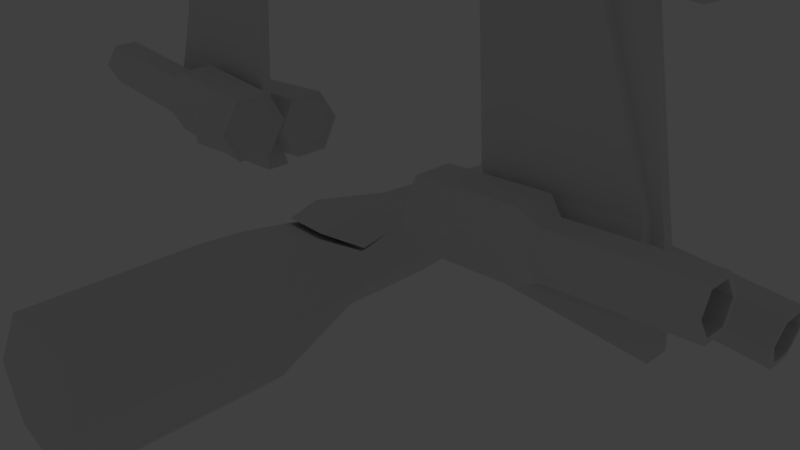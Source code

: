 # Source: xwing1.blend  (saved by Blender 2.78.0; exported with 4.5.12 LTS)
import bpy
from mathutils import Matrix  # noqa: F401  (used for matrix-valued properties, if any)

bpy.ops.wm.read_factory_settings(use_empty=True)
scene = bpy.context.scene
scene.name = 'Scene'

# ---- collections
col_collection_1 = bpy.data.collections.new('Collection 1'); scene.collection.children.link(col_collection_1)
col_collection_2 = bpy.data.collections.new('Collection 2'); scene.collection.children.link(col_collection_2)
col_collection_2.hide_render = True
col_collection_2.hide_viewport = True
col_collection_11 = bpy.data.collections.new('Collection 11'); scene.collection.children.link(col_collection_11)
col_collection_11.hide_render = True
col_collection_11.hide_viewport = True

# ---- world
world_world = bpy.data.worlds.new('World'); scene.world = world_world
world_world.color = (0.05088, 0.05088, 0.05088)
world_world.use_sun_shadow = False
world_world.sun_shadow_jitter_overblur = 0.0
world_world.cycles.sampling_method = 'MANUAL'

# ---- cameras
cam_camera = bpy.data.cameras.new('Camera')
cam_camera.clip_end = 100.0
cam_camera.lens = 35.0
cam_camera.sensor_width = 32.0
cam_camera.sensor_height = 18.0
cam_camera.ortho_scale = 7.314
cam_camera.dof.focus_distance = 0.0
cam_camera.dof.aperture_fstop = 128.0

# ---- lights
light_lamp = bpy.data.lights.new('Lamp', 'POINT')
light_lamp.transmission_factor = 0.0
light_lamp.cutoff_distance = 30.0
light_lamp.energy = 100.0
light_lamp.shadow_buffer_clip_start = 1.001
light_lamp.shadow_soft_size = 0.1
light_lamp.shadow_maximum_resolution = 0.006
light_lamp.use_absolute_resolution = True

# ---- meshes
me_canopy = bpy.data.meshes.new('Canopy')
me_canopy.from_pydata([(0.2993, 0.7681, 0.5871), (0.336, -0.5954, 0.7931), (0.5613, -0.5937, 0.4725), (0.2814, -1.03, 0.6878), (-0.2993, 0.7681, 0.5871), (0.0, 0.7681, 0.5871), (-0.336, -0.5954, 0.7931), (-0.5613, -0.5937, 0.4725), (-0.2814, -1.03, 0.6878), (0.0, -1.03, 0.6878), (0.0, -0.5954, 0.7931)], [], [(2, 0, 1), (5, 10, 1, 0), (9, 3, 1, 10), (3, 2, 1), (7, 6, 4), (5, 4, 6, 10), (9, 10, 6, 8), (8, 6, 7)])
me_canopy.use_remesh_preserve_volume = False
me_canopy.use_remesh_preserve_attributes = False
me_canopy.use_mirror_vertex_groups = False
me_canopy.update()
me_wingtopleft = bpy.data.meshes.new('WingTopLeft')
me_wingtopleft.from_pydata([(-4.136, -1.814, 0.1715), (-4.136, -1.814, 0.339), (-4.078, -3.736, 0.1135), (-4.078, -3.736, 0.3969), (-4.304, -1.814, 0.1715), (-4.304, -1.814, 0.339), (-4.362, -3.736, 0.1135), (-4.362, -3.736, 0.3969), (-4.078, -3.592, 0.1135), (-4.078, -3.592, 0.3969), (-4.362, -3.592, 0.1135), (-4.362, -3.592, 0.3969), (-4.14, -3.4, 0.1756), (-4.3, -3.4, 0.3349), (-4.14, -3.4, 0.3349), (-4.3, -3.4, 0.1756), (-4.078, -3.299, 0.1135), (-4.362, -3.299, 0.3969), (-4.078, -3.299, 0.3969), (-4.362, -3.299, 0.1135), (-4.002, -1.937, 0.03731), (-4.438, -1.937, 0.4731), (-4.002, -1.937, 0.4731), (-4.438, -1.937, 0.03731), (-4.078, -2.049, 0.3969), (-4.362, -2.049, 0.1135), (-4.078, -2.049, 0.1135), (-4.362, -2.049, 0.3969), (-4.14, -3.55, 0.3349), (-4.3, -3.55, 0.1756), (-4.14, -3.55, 0.1756), (-4.3, -3.55, 0.3349), (-4.002, -1.814, 0.03731), (-4.002, -1.814, 0.4731), (-4.438, -1.814, 0.4731), (-4.438, -1.814, 0.03731), (-4.166, 0.85, 0.2014), (-4.166, 0.85, 0.309), (-4.274, 0.85, 0.309), (-4.274, 0.85, 0.2014), (-4.136, -0.4323, 0.339), (-4.304, -0.4323, 0.339), (-4.304, -0.4323, 0.1715), (-4.136, -0.4323, 0.1715), (-4.166, -0.3578, 0.309), (-4.274, -0.3578, 0.309), (-4.274, -0.3578, 0.2014), (-4.166, -0.3578, 0.2014), (-4.138, 0.9049, 0.1735), (-4.138, 0.9049, 0.3369), (-4.302, 0.9049, 0.3369), (-4.302, 0.9049, 0.1735), (-4.205, 0.9772, 0.2407), (-4.205, 0.9772, 0.2697), (-4.234, 0.9772, 0.2697), (-4.234, 0.9772, 0.2407), (-4.116, 0.9354, 0.1515), (-4.116, 0.9354, 0.3589), (-4.324, 0.9354, 0.3589), (-4.324, 0.9354, 0.1515), (-4.166, 1.009, 0.2014), (-4.166, 1.009, 0.309), (-4.274, 1.009, 0.309), (-4.274, 1.009, 0.2014), (-4.166, 1.197, 0.0528), (-4.166, 1.197, 0.4576), (-4.274, 1.197, 0.4576), (-4.274, 1.197, 0.0528), (-4.166, 1.066, 0.08352), (-4.274, 1.066, 0.08352), (-4.166, 1.066, 0.4269), (-4.274, 1.066, 0.4269), (-4.166, 1.048, 0.2105), (-4.166, 1.048, 0.2999), (-4.274, 1.048, 0.2999), (-4.274, 1.048, 0.2105), (-4.166, 1.204, 0.08717), (-4.274, 1.204, 0.08717), (-4.274, 1.204, 0.4232), (-4.166, 1.204, 0.4232), (-4.166, 1.095, 0.1127), (-4.274, 1.095, 0.1127), (-4.166, 1.095, 0.3977), (-4.274, 1.095, 0.3977), (-4.116, 0.9772, 0.1515), (-4.116, 0.9772, 0.3589), (-4.324, 0.9772, 0.3589), (-4.324, 0.9772, 0.1515), (-4.205, 1.751, 0.2407), (-4.205, 1.751, 0.2697), (-4.234, 1.751, 0.2697), (-4.234, 1.751, 0.2407), (-1.277, -4.986, 0.315), (-1.277, -3.309, 0.244), (-1.496, -4.986, 0.4414), (-1.557, -3.309, 0.406), (-1.496, -4.986, 0.6944), (-1.557, -3.309, 0.7299), (-1.277, -4.986, 0.8209), (-1.277, -3.309, 0.8918), (-1.057, -4.986, 0.6944), (-0.996, -3.309, 0.7299), (-1.057, -4.986, 0.4414), (-0.996, -3.309, 0.406), (-1.631, -1.798, 0.3095), (-1.282, -1.798, 0.108), (-1.631, -1.798, 0.7126), (-1.282, -1.798, 0.9141), (-0.9326, -1.798, 0.7126), (-0.9326, -1.798, 0.3095), (-1.282, -3.084, 0.9933), (-0.8641, -3.084, 0.7522), (-1.699, -3.084, 0.2699), (-1.699, -3.084, 0.7522), (-0.8641, -3.084, 0.2699), (-1.282, -3.084, 0.02875), (-1.699, -1.733, 0.2699), (-1.282, -1.733, 0.02875), (-1.699, -1.733, 0.7522), (-1.282, -1.733, 0.9933), (-0.8641, -1.733, 0.7522), (-0.8641, -1.733, 0.2699), (-1.277, -4.986, 0.244), (-1.557, -4.986, 0.406), (-1.557, -4.986, 0.7299), (-1.277, -4.986, 0.8918), (-0.996, -4.986, 0.7299), (-0.996, -4.986, 0.406), (-1.277, -4.375, 0.315), (-1.496, -4.375, 0.4414), (-1.496, -4.375, 0.6944), (-1.277, -4.375, 0.8209), (-1.057, -4.375, 0.6944), (-1.057, -4.375, 0.4414), (-0.6706, -4.012, -9.313e-10), (-0.6706, -4.012, 0.3306), (-0.6706, -2.077, -9.313e-10), (-0.6706, -2.077, 0.3306), (-4.372, -3.244, -9.313e-10), (-4.372, -3.244, 0.129), (-4.372, -2.077, -9.313e-10), (-4.372, -2.077, 0.129), (-1.6, -2.077, -9.313e-10), (-1.6, -2.077, 0.129), (-1.6, -4.012, -9.313e-10), (-1.6, -4.012, 0.129)], [], [(8, 9, 3, 2), (2, 3, 7, 6), (23, 21, 34, 35), (45, 44, 37, 38), (20, 23, 35, 32), (21, 22, 33, 34), (7, 3, 9, 11), (2, 6, 10, 8), (6, 7, 11, 10), (30, 28, 9, 8), (16, 18, 14, 12), (31, 28, 14, 13), (30, 29, 15, 12), (29, 31, 13, 15), (26, 24, 18, 16), (13, 14, 18, 17), (12, 15, 19, 16), (15, 13, 17, 19), (32, 33, 22, 20), (27, 24, 22, 21), (26, 25, 23, 20), (25, 27, 21, 23), (19, 17, 27, 25), (16, 19, 25, 26), (17, 18, 24, 27), (20, 22, 24, 26), (10, 11, 31, 29), (8, 10, 29, 30), (11, 9, 28, 31), (12, 14, 28, 30), (0, 1, 33, 32), (5, 4, 35, 34), (4, 0, 32, 35), (1, 5, 34, 33), (36, 39, 51, 48), (46, 45, 38, 39), (47, 46, 39, 36), (44, 47, 36, 37), (1, 0, 43, 40), (0, 4, 42, 43), (4, 5, 41, 42), (5, 1, 40, 41), (40, 43, 47, 44), (43, 42, 46, 47), (42, 41, 45, 46), (41, 40, 44, 45), (48, 51, 59, 56), (37, 36, 48, 49), (38, 37, 49, 50), (39, 38, 50, 51), (49, 48, 56, 57), (50, 49, 57, 58), (51, 50, 58, 59), (59, 58, 86, 87), (56, 59, 87, 84), (57, 56, 84, 85), (58, 57, 85, 86), (54, 90, 91, 55), (39, 63, 60, 36), (37, 36, 60, 61), (38, 37, 61, 62), (39, 38, 62, 63), (71, 83, 74, 62), (70, 82, 79, 65), (65, 79, 78, 66), (60, 72, 73, 61), (61, 73, 82, 70), (81, 80, 76, 77), (83, 78, 79, 82), (74, 83, 82, 73), (72, 75, 74, 73), (75, 72, 80, 81), (62, 74, 75, 63), (68, 64, 76, 80), (66, 78, 83, 71), (60, 68, 80, 72), (69, 63, 75, 81), (64, 67, 77, 76), (67, 69, 81, 77), (53, 85, 84, 52), (55, 87, 86, 54), (52, 84, 87, 55), (54, 86, 85, 53), (88, 91, 90, 89), (55, 91, 88, 52), (52, 88, 89, 53), (53, 89, 90, 54), (62, 61, 70, 71), (66, 71, 70, 65), (60, 63, 69, 68), (64, 68, 69, 67), (122, 123, 95, 93), (123, 124, 97, 95), (124, 125, 99, 97), (125, 126, 101, 99), (111, 120, 119, 110), (126, 127, 103, 101), (127, 122, 93, 103), (94, 129, 130, 96), (104, 106, 107, 108, 109, 105), (113, 118, 116, 112), (114, 121, 120, 111), (112, 116, 117, 115), (110, 119, 118, 113), (115, 117, 121, 114), (93, 115, 114, 103), (99, 110, 113, 97), (95, 112, 115, 93), (103, 114, 111, 101), (97, 113, 112, 95), (101, 111, 110, 99), (105, 117, 116, 104), (104, 116, 118, 106), (106, 118, 119, 107), (107, 119, 120, 108), (108, 120, 121, 109), (109, 121, 117, 105), (94, 123, 122, 92), (96, 124, 123, 94), (98, 125, 124, 96), (100, 126, 125, 98), (102, 127, 126, 100), (92, 122, 127, 102), (128, 133, 132, 131, 130, 129), (100, 132, 133, 102), (96, 130, 131, 98), (92, 128, 129, 94), (102, 133, 128, 92), (98, 131, 132, 100), (134, 136, 137, 135), (142, 140, 141, 143), (140, 138, 139, 141), (144, 134, 135, 145), (142, 144, 138, 140), (143, 145, 135, 137), (141, 139, 145, 143), (136, 134, 144, 142), (138, 144, 145, 139), (136, 142, 143, 137)])
me_wingtopleft.use_remesh_preserve_volume = False
me_wingtopleft.use_remesh_preserve_attributes = False
me_wingtopleft.use_mirror_vertex_groups = False
me_wingtopleft.update()
me_wingbottomleft = bpy.data.meshes.new('WingBottomLeft')
me_wingbottomleft.from_pydata([(-1.277, -4.986, -0.315), (-1.277, -3.309, -0.244), (-1.496, -4.986, -0.4414), (-1.557, -3.309, -0.406), (-1.496, -4.986, -0.6944), (-1.557, -3.309, -0.7299), (-1.277, -4.986, -0.8209), (-1.277, -3.309, -0.8918), (-1.057, -4.986, -0.6944), (-0.996, -3.309, -0.7299), (-1.057, -4.986, -0.4414), (-0.996, -3.309, -0.406), (-1.631, -1.798, -0.3095), (-1.282, -1.798, -0.108), (-1.631, -1.798, -0.7126), (-1.282, -1.798, -0.9141), (-0.9326, -1.798, -0.7126), (-0.9326, -1.798, -0.3095), (-1.282, -3.084, -0.9933), (-0.8641, -3.084, -0.7522), (-1.699, -3.084, -0.2699), (-1.699, -3.084, -0.7522), (-0.8641, -3.084, -0.2699), (-1.282, -3.084, -0.02875), (-1.699, -1.733, -0.2699), (-1.282, -1.733, -0.02875), (-1.699, -1.733, -0.7522), (-1.282, -1.733, -0.9933), (-0.8641, -1.733, -0.7522), (-0.8641, -1.733, -0.2699), (-1.277, -4.986, -0.244), (-1.557, -4.986, -0.406), (-1.557, -4.986, -0.7299), (-1.277, -4.986, -0.8918), (-0.996, -4.986, -0.7299), (-0.996, -4.986, -0.406), (-1.277, -4.375, -0.315), (-1.496, -4.375, -0.4414), (-1.496, -4.375, -0.6944), (-1.277, -4.375, -0.8209), (-1.057, -4.375, -0.6944), (-1.057, -4.375, -0.4414), (-0.6706, -4.012, 9.313e-10), (-0.6706, -4.012, -0.3306), (-0.6706, -2.077, 9.313e-10), (-0.6706, -2.077, -0.3306), (-4.372, -3.244, 9.313e-10), (-4.372, -3.244, -0.129), (-4.372, -2.077, 9.313e-10), (-4.372, -2.077, -0.129), (-1.6, -2.077, 9.313e-10), (-1.6, -2.077, -0.129), (-1.6, -4.012, 9.313e-10), (-1.6, -4.012, -0.129), (-4.136, -1.814, -0.1715), (-4.136, -1.814, -0.339), (-4.078, -3.736, -0.1135), (-4.078, -3.736, -0.3969), (-4.304, -1.814, -0.1715), (-4.304, -1.814, -0.339), (-4.362, -3.736, -0.1135), (-4.362, -3.736, -0.3969), (-4.078, -3.592, -0.1135), (-4.078, -3.592, -0.3969), (-4.362, -3.592, -0.1135), (-4.362, -3.592, -0.3969), (-4.14, -3.4, -0.1756), (-4.3, -3.4, -0.3349), (-4.14, -3.4, -0.3349), (-4.3, -3.4, -0.1756), (-4.078, -3.299, -0.1135), (-4.362, -3.299, -0.3969), (-4.078, -3.299, -0.3969), (-4.362, -3.299, -0.1135), (-4.002, -1.937, -0.03731), (-4.438, -1.937, -0.4731), (-4.002, -1.937, -0.4731), (-4.438, -1.937, -0.03731), (-4.078, -2.049, -0.3969), (-4.362, -2.049, -0.1135), (-4.078, -2.049, -0.1135), (-4.362, -2.049, -0.3969), (-4.14, -3.55, -0.3349), (-4.3, -3.55, -0.1756), (-4.14, -3.55, -0.1756), (-4.3, -3.55, -0.3349), (-4.002, -1.814, -0.03731), (-4.002, -1.814, -0.4731), (-4.438, -1.814, -0.4731), (-4.438, -1.814, -0.03731), (-4.166, 0.85, -0.2014), (-4.166, 0.85, -0.309), (-4.274, 0.85, -0.309), (-4.274, 0.85, -0.2014), (-4.136, -0.4323, -0.339), (-4.304, -0.4323, -0.339), (-4.304, -0.4323, -0.1715), (-4.136, -0.4323, -0.1715), (-4.166, -0.3578, -0.309), (-4.274, -0.3578, -0.309), (-4.274, -0.3578, -0.2014), (-4.166, -0.3578, -0.2014), (-4.138, 0.9049, -0.1735), (-4.138, 0.9049, -0.3369), (-4.302, 0.9049, -0.3369), (-4.302, 0.9049, -0.1735), (-4.205, 0.9772, -0.2407), (-4.205, 0.9772, -0.2697), (-4.234, 0.9772, -0.2697), (-4.234, 0.9772, -0.2407), (-4.116, 0.9354, -0.1515), (-4.116, 0.9354, -0.3589), (-4.324, 0.9354, -0.3589), (-4.324, 0.9354, -0.1515), (-4.166, 1.009, -0.2014), (-4.166, 1.009, -0.309), (-4.274, 1.009, -0.309), (-4.274, 1.009, -0.2014), (-4.166, 1.197, -0.0528), (-4.166, 1.197, -0.4576), (-4.274, 1.197, -0.4576), (-4.274, 1.197, -0.0528), (-4.166, 1.066, -0.08352), (-4.274, 1.066, -0.08352), (-4.166, 1.066, -0.4269), (-4.274, 1.066, -0.4269), (-4.166, 1.048, -0.2105), (-4.166, 1.048, -0.2999), (-4.274, 1.048, -0.2999), (-4.274, 1.048, -0.2105), (-4.166, 1.204, -0.08717), (-4.274, 1.204, -0.08717), (-4.274, 1.204, -0.4232), (-4.166, 1.204, -0.4232), (-4.166, 1.095, -0.1127), (-4.274, 1.095, -0.1127), (-4.166, 1.095, -0.3977), (-4.274, 1.095, -0.3977), (-4.116, 0.9772, -0.1515), (-4.116, 0.9772, -0.3589), (-4.324, 0.9772, -0.3589), (-4.324, 0.9772, -0.1515), (-4.205, 1.751, -0.2407), (-4.205, 1.751, -0.2697), (-4.234, 1.751, -0.2697), (-4.234, 1.751, -0.2407)], [], [(30, 1, 3, 31), (31, 3, 5, 32), (32, 5, 7, 33), (33, 7, 9, 34), (19, 18, 27, 28), (34, 9, 11, 35), (35, 11, 1, 30), (2, 4, 38, 37), (12, 13, 17, 16, 15, 14), (21, 20, 24, 26), (22, 19, 28, 29), (20, 23, 25, 24), (18, 21, 26, 27), (23, 22, 29, 25), (1, 11, 22, 23), (7, 5, 21, 18), (3, 1, 23, 20), (11, 9, 19, 22), (5, 3, 20, 21), (9, 7, 18, 19), (13, 12, 24, 25), (12, 14, 26, 24), (14, 15, 27, 26), (15, 16, 28, 27), (16, 17, 29, 28), (17, 13, 25, 29), (2, 0, 30, 31), (4, 2, 31, 32), (6, 4, 32, 33), (8, 6, 33, 34), (10, 8, 34, 35), (0, 10, 35, 30), (36, 37, 38, 39, 40, 41), (8, 10, 41, 40), (4, 6, 39, 38), (0, 2, 37, 36), (10, 0, 36, 41), (6, 8, 40, 39), (42, 43, 45, 44), (50, 51, 49, 48), (48, 49, 47, 46), (52, 53, 43, 42), (50, 48, 46, 52), (51, 45, 43, 53), (49, 51, 53, 47), (44, 50, 52, 42), (46, 47, 53, 52), (44, 45, 51, 50), (62, 56, 57, 63), (56, 60, 61, 57), (77, 89, 88, 75), (99, 92, 91, 98), (74, 86, 89, 77), (75, 88, 87, 76), (61, 65, 63, 57), (56, 62, 64, 60), (60, 64, 65, 61), (84, 62, 63, 82), (70, 66, 68, 72), (85, 67, 68, 82), (84, 66, 69, 83), (83, 69, 67, 85), (80, 70, 72, 78), (67, 71, 72, 68), (66, 70, 73, 69), (69, 73, 71, 67), (86, 74, 76, 87), (81, 75, 76, 78), (80, 74, 77, 79), (79, 77, 75, 81), (73, 79, 81, 71), (70, 80, 79, 73), (71, 81, 78, 72), (74, 80, 78, 76), (64, 83, 85, 65), (62, 84, 83, 64), (65, 85, 82, 63), (66, 84, 82, 68), (54, 86, 87, 55), (59, 88, 89, 58), (58, 89, 86, 54), (55, 87, 88, 59), (90, 102, 105, 93), (100, 93, 92, 99), (101, 90, 93, 100), (98, 91, 90, 101), (55, 94, 97, 54), (54, 97, 96, 58), (58, 96, 95, 59), (59, 95, 94, 55), (94, 98, 101, 97), (97, 101, 100, 96), (96, 100, 99, 95), (95, 99, 98, 94), (102, 110, 113, 105), (91, 103, 102, 90), (92, 104, 103, 91), (93, 105, 104, 92), (103, 111, 110, 102), (104, 112, 111, 103), (105, 113, 112, 104), (113, 141, 140, 112), (110, 138, 141, 113), (111, 139, 138, 110), (112, 140, 139, 111), (108, 109, 145, 144), (93, 90, 114, 117), (91, 115, 114, 90), (92, 116, 115, 91), (93, 117, 116, 92), (125, 116, 128, 137), (124, 119, 133, 136), (119, 120, 132, 133), (114, 115, 127, 126), (115, 124, 136, 127), (135, 131, 130, 134), (137, 136, 133, 132), (128, 127, 136, 137), (126, 127, 128, 129), (129, 135, 134, 126), (116, 117, 129, 128), (122, 134, 130, 118), (120, 125, 137, 132), (114, 126, 134, 122), (123, 135, 129, 117), (118, 130, 131, 121), (121, 131, 135, 123), (107, 106, 138, 139), (109, 108, 140, 141), (106, 109, 141, 138), (108, 107, 139, 140), (142, 143, 144, 145), (109, 106, 142, 145), (106, 107, 143, 142), (107, 108, 144, 143), (116, 125, 124, 115), (120, 119, 124, 125), (114, 122, 123, 117), (118, 121, 123, 122)])
me_wingbottomleft.use_remesh_preserve_volume = False
me_wingbottomleft.use_remesh_preserve_attributes = False
me_wingbottomleft.use_mirror_vertex_groups = False
me_wingbottomleft.update()
me_wingtopright = bpy.data.meshes.new('WingTopRight')
me_wingtopright.from_pydata([(4.136, -1.814, 0.1715), (4.136, -1.814, 0.339), (4.078, -3.736, 0.1135), (4.078, -3.736, 0.3969), (4.304, -1.814, 0.1715), (4.304, -1.814, 0.339), (4.362, -3.736, 0.1135), (4.362, -3.736, 0.3969), (4.078, -3.592, 0.1135), (4.078, -3.592, 0.3969), (4.362, -3.592, 0.1135), (4.362, -3.592, 0.3969), (4.14, -3.4, 0.1756), (4.3, -3.4, 0.3349), (4.14, -3.4, 0.3349), (4.3, -3.4, 0.1756), (4.078, -3.299, 0.1135), (4.362, -3.299, 0.3969), (4.078, -3.299, 0.3969), (4.362, -3.299, 0.1135), (4.002, -1.937, 0.03731), (4.438, -1.937, 0.4731), (4.002, -1.937, 0.4731), (4.438, -1.937, 0.03731), (4.078, -2.049, 0.3969), (4.362, -2.049, 0.1135), (4.078, -2.049, 0.1135), (4.362, -2.049, 0.3969), (4.14, -3.55, 0.3349), (4.3, -3.55, 0.1756), (4.14, -3.55, 0.1756), (4.3, -3.55, 0.3349), (4.002, -1.814, 0.03731), (4.002, -1.814, 0.4731), (4.438, -1.814, 0.4731), (4.438, -1.814, 0.03731), (4.166, 0.85, 0.2014), (4.166, 0.85, 0.309), (4.274, 0.85, 0.309), (4.274, 0.85, 0.2014), (4.136, -0.4323, 0.339), (4.304, -0.4323, 0.339), (4.304, -0.4323, 0.1715), (4.136, -0.4323, 0.1715), (4.166, -0.3578, 0.309), (4.274, -0.3578, 0.309), (4.274, -0.3578, 0.2014), (4.166, -0.3578, 0.2014), (4.138, 0.9049, 0.1735), (4.138, 0.9049, 0.3369), (4.302, 0.9049, 0.3369), (4.302, 0.9049, 0.1735), (4.205, 0.9772, 0.2407), (4.205, 0.9772, 0.2697), (4.234, 0.9772, 0.2697), (4.234, 0.9772, 0.2407), (4.116, 0.9354, 0.1515), (4.116, 0.9354, 0.3589), (4.324, 0.9354, 0.3589), (4.324, 0.9354, 0.1515), (4.166, 1.009, 0.2014), (4.166, 1.009, 0.309), (4.274, 1.009, 0.309), (4.274, 1.009, 0.2014), (4.166, 1.197, 0.0528), (4.166, 1.197, 0.4576), (4.274, 1.197, 0.4576), (4.274, 1.197, 0.0528), (4.166, 1.066, 0.08352), (4.274, 1.066, 0.08352), (4.166, 1.066, 0.4269), (4.274, 1.066, 0.4269), (4.166, 1.048, 0.2105), (4.166, 1.048, 0.2999), (4.274, 1.048, 0.2999), (4.274, 1.048, 0.2105), (4.166, 1.204, 0.08717), (4.274, 1.204, 0.08717), (4.274, 1.204, 0.4232), (4.166, 1.204, 0.4232), (4.166, 1.095, 0.1127), (4.274, 1.095, 0.1127), (4.166, 1.095, 0.3977), (4.274, 1.095, 0.3977), (4.116, 0.9772, 0.1515), (4.116, 0.9772, 0.3589), (4.324, 0.9772, 0.3589), (4.324, 0.9772, 0.1515), (4.205, 1.751, 0.2407), (4.205, 1.751, 0.2697), (4.234, 1.751, 0.2697), (4.234, 1.751, 0.2407), (1.277, -4.986, 0.315), (1.277, -3.309, 0.244), (1.496, -4.986, 0.4414), (1.557, -3.309, 0.406), (1.496, -4.986, 0.6944), (1.557, -3.309, 0.7299), (1.277, -4.986, 0.8209), (1.277, -3.309, 0.8918), (1.057, -4.986, 0.6944), (0.996, -3.309, 0.7299), (1.057, -4.986, 0.4414), (0.996, -3.309, 0.406), (1.631, -1.798, 0.3095), (1.282, -1.798, 0.108), (1.631, -1.798, 0.7126), (1.282, -1.798, 0.9141), (0.9326, -1.798, 0.7126), (0.9326, -1.798, 0.3095), (1.282, -3.084, 0.9933), (0.8641, -3.084, 0.7522), (1.699, -3.084, 0.2699), (1.699, -3.084, 0.7522), (0.8641, -3.084, 0.2699), (1.282, -3.084, 0.02875), (1.699, -1.733, 0.2699), (1.282, -1.733, 0.02875), (1.699, -1.733, 0.7522), (1.282, -1.733, 0.9933), (0.8641, -1.733, 0.7522), (0.8641, -1.733, 0.2699), (1.277, -4.986, 0.244), (1.557, -4.986, 0.406), (1.557, -4.986, 0.7299), (1.277, -4.986, 0.8918), (0.996, -4.986, 0.7299), (0.996, -4.986, 0.406), (1.277, -4.375, 0.315), (1.496, -4.375, 0.4414), (1.496, -4.375, 0.6944), (1.277, -4.375, 0.8209), (1.057, -4.375, 0.6944), (1.057, -4.375, 0.4414), (0.6706, -4.012, -9.313e-10), (0.6706, -4.012, 0.3306), (0.6706, -2.077, -9.313e-10), (0.6706, -2.077, 0.3306), (4.372, -3.244, -9.313e-10), (4.372, -3.244, 0.129), (4.372, -2.077, -9.313e-10), (4.372, -2.077, 0.129), (1.6, -2.077, -9.313e-10), (1.6, -2.077, 0.129), (1.6, -4.012, -9.313e-10), (1.6, -4.012, 0.129)], [], [(8, 2, 3, 9), (2, 6, 7, 3), (23, 35, 34, 21), (45, 38, 37, 44), (20, 32, 35, 23), (21, 34, 33, 22), (7, 11, 9, 3), (2, 8, 10, 6), (6, 10, 11, 7), (30, 8, 9, 28), (16, 12, 14, 18), (31, 13, 14, 28), (30, 12, 15, 29), (29, 15, 13, 31), (26, 16, 18, 24), (13, 17, 18, 14), (12, 16, 19, 15), (15, 19, 17, 13), (32, 20, 22, 33), (27, 21, 22, 24), (26, 20, 23, 25), (25, 23, 21, 27), (19, 25, 27, 17), (16, 26, 25, 19), (17, 27, 24, 18), (20, 26, 24, 22), (10, 29, 31, 11), (8, 30, 29, 10), (11, 31, 28, 9), (12, 30, 28, 14), (0, 32, 33, 1), (5, 34, 35, 4), (4, 35, 32, 0), (1, 33, 34, 5), (36, 48, 51, 39), (46, 39, 38, 45), (47, 36, 39, 46), (44, 37, 36, 47), (1, 40, 43, 0), (0, 43, 42, 4), (4, 42, 41, 5), (5, 41, 40, 1), (40, 44, 47, 43), (43, 47, 46, 42), (42, 46, 45, 41), (41, 45, 44, 40), (48, 56, 59, 51), (37, 49, 48, 36), (38, 50, 49, 37), (39, 51, 50, 38), (49, 57, 56, 48), (50, 58, 57, 49), (51, 59, 58, 50), (59, 87, 86, 58), (56, 84, 87, 59), (57, 85, 84, 56), (58, 86, 85, 57), (54, 55, 91, 90), (39, 36, 60, 63), (37, 61, 60, 36), (38, 62, 61, 37), (39, 63, 62, 38), (71, 62, 74, 83), (70, 65, 79, 82), (65, 66, 78, 79), (60, 61, 73, 72), (61, 70, 82, 73), (81, 77, 76, 80), (83, 82, 79, 78), (74, 73, 82, 83), (72, 73, 74, 75), (75, 81, 80, 72), (62, 63, 75, 74), (68, 80, 76, 64), (66, 71, 83, 78), (60, 72, 80, 68), (69, 81, 75, 63), (64, 76, 77, 67), (67, 77, 81, 69), (53, 52, 84, 85), (55, 54, 86, 87), (52, 55, 87, 84), (54, 53, 85, 86), (88, 89, 90, 91), (55, 52, 88, 91), (52, 53, 89, 88), (53, 54, 90, 89), (62, 71, 70, 61), (66, 65, 70, 71), (60, 68, 69, 63), (64, 67, 69, 68), (122, 93, 95, 123), (123, 95, 97, 124), (124, 97, 99, 125), (125, 99, 101, 126), (111, 110, 119, 120), (126, 101, 103, 127), (127, 103, 93, 122), (94, 96, 130, 129), (104, 105, 109, 108, 107, 106), (113, 112, 116, 118), (114, 111, 120, 121), (112, 115, 117, 116), (110, 113, 118, 119), (115, 114, 121, 117), (93, 103, 114, 115), (99, 97, 113, 110), (95, 93, 115, 112), (103, 101, 111, 114), (97, 95, 112, 113), (101, 99, 110, 111), (105, 104, 116, 117), (104, 106, 118, 116), (106, 107, 119, 118), (107, 108, 120, 119), (108, 109, 121, 120), (109, 105, 117, 121), (94, 92, 122, 123), (96, 94, 123, 124), (98, 96, 124, 125), (100, 98, 125, 126), (102, 100, 126, 127), (92, 102, 127, 122), (128, 129, 130, 131, 132, 133), (100, 102, 133, 132), (96, 98, 131, 130), (92, 94, 129, 128), (102, 92, 128, 133), (98, 100, 132, 131), (134, 135, 137, 136), (142, 143, 141, 140), (140, 141, 139, 138), (144, 145, 135, 134), (142, 140, 138, 144), (143, 137, 135, 145), (141, 143, 145, 139), (136, 142, 144, 134), (138, 139, 145, 144), (136, 137, 143, 142)])
me_wingtopright.use_remesh_preserve_volume = False
me_wingtopright.use_remesh_preserve_attributes = False
me_wingtopright.use_mirror_vertex_groups = False
me_wingtopright.update()
me_wingbottomright = bpy.data.meshes.new('WingBottomRight')
me_wingbottomright.from_pydata([(4.136, -1.814, -0.1715), (4.136, -1.814, -0.339), (4.078, -3.736, -0.1135), (4.078, -3.736, -0.3969), (4.304, -1.814, -0.1715), (4.304, -1.814, -0.339), (4.362, -3.736, -0.1135), (4.362, -3.736, -0.3969), (4.078, -3.592, -0.1135), (4.078, -3.592, -0.3969), (4.362, -3.592, -0.1135), (4.362, -3.592, -0.3969), (4.14, -3.4, -0.1756), (4.3, -3.4, -0.3349), (4.14, -3.4, -0.3349), (4.3, -3.4, -0.1756), (4.078, -3.299, -0.1135), (4.362, -3.299, -0.3969), (4.078, -3.299, -0.3969), (4.362, -3.299, -0.1135), (4.002, -1.937, -0.03731), (4.438, -1.937, -0.4731), (4.002, -1.937, -0.4731), (4.438, -1.937, -0.03731), (4.078, -2.049, -0.3969), (4.362, -2.049, -0.1135), (4.078, -2.049, -0.1135), (4.362, -2.049, -0.3969), (4.14, -3.55, -0.3349), (4.3, -3.55, -0.1756), (4.14, -3.55, -0.1756), (4.3, -3.55, -0.3349), (4.002, -1.814, -0.03731), (4.002, -1.814, -0.4731), (4.438, -1.814, -0.4731), (4.438, -1.814, -0.03731), (4.166, 0.85, -0.2014), (4.166, 0.85, -0.309), (4.274, 0.85, -0.309), (4.274, 0.85, -0.2014), (4.136, -0.4323, -0.339), (4.304, -0.4323, -0.339), (4.304, -0.4323, -0.1715), (4.136, -0.4323, -0.1715), (4.166, -0.3578, -0.309), (4.274, -0.3578, -0.309), (4.274, -0.3578, -0.2014), (4.166, -0.3578, -0.2014), (4.138, 0.9049, -0.1735), (4.138, 0.9049, -0.3369), (4.302, 0.9049, -0.3369), (4.302, 0.9049, -0.1735), (4.205, 0.9772, -0.2407), (4.205, 0.9772, -0.2697), (4.234, 0.9772, -0.2697), (4.234, 0.9772, -0.2407), (4.116, 0.9354, -0.1515), (4.116, 0.9354, -0.3589), (4.324, 0.9354, -0.3589), (4.324, 0.9354, -0.1515), (4.166, 1.009, -0.2014), (4.166, 1.009, -0.309), (4.274, 1.009, -0.309), (4.274, 1.009, -0.2014), (4.166, 1.197, -0.0528), (4.166, 1.197, -0.4576), (4.274, 1.197, -0.4576), (4.274, 1.197, -0.0528), (4.166, 1.066, -0.08352), (4.274, 1.066, -0.08352), (4.166, 1.066, -0.4269), (4.274, 1.066, -0.4269), (4.166, 1.048, -0.2105), (4.166, 1.048, -0.2999), (4.274, 1.048, -0.2999), (4.274, 1.048, -0.2105), (4.166, 1.204, -0.08717), (4.274, 1.204, -0.08717), (4.274, 1.204, -0.4232), (4.166, 1.204, -0.4232), (4.166, 1.095, -0.1127), (4.274, 1.095, -0.1127), (4.166, 1.095, -0.3977), (4.274, 1.095, -0.3977), (4.116, 0.9772, -0.1515), (4.116, 0.9772, -0.3589), (4.324, 0.9772, -0.3589), (4.324, 0.9772, -0.1515), (4.205, 1.751, -0.2407), (4.205, 1.751, -0.2697), (4.234, 1.751, -0.2697), (4.234, 1.751, -0.2407), (1.277, -4.986, -0.315), (1.277, -3.309, -0.244), (1.496, -4.986, -0.4414), (1.557, -3.309, -0.406), (1.496, -4.986, -0.6944), (1.557, -3.309, -0.7299), (1.277, -4.986, -0.8209), (1.277, -3.309, -0.8918), (1.057, -4.986, -0.6944), (0.996, -3.309, -0.7299), (1.057, -4.986, -0.4414), (0.996, -3.309, -0.406), (1.631, -1.798, -0.3095), (1.282, -1.798, -0.108), (1.631, -1.798, -0.7126), (1.282, -1.798, -0.9141), (0.9326, -1.798, -0.7126), (0.9326, -1.798, -0.3095), (1.282, -3.084, -0.9933), (0.8641, -3.084, -0.7522), (1.699, -3.084, -0.2699), (1.699, -3.084, -0.7522), (0.8641, -3.084, -0.2699), (1.282, -3.084, -0.02875), (1.699, -1.733, -0.2699), (1.282, -1.733, -0.02875), (1.699, -1.733, -0.7522), (1.282, -1.733, -0.9933), (0.8641, -1.733, -0.7522), (0.8641, -1.733, -0.2699), (1.277, -4.986, -0.244), (1.557, -4.986, -0.406), (1.557, -4.986, -0.7299), (1.277, -4.986, -0.8918), (0.996, -4.986, -0.7299), (0.996, -4.986, -0.406), (1.277, -4.375, -0.315), (1.496, -4.375, -0.4414), (1.496, -4.375, -0.6944), (1.277, -4.375, -0.8209), (1.057, -4.375, -0.6944), (1.057, -4.375, -0.4414), (0.6706, -4.012, 9.313e-10), (0.6706, -4.012, -0.3306), (0.6706, -2.077, 9.313e-10), (0.6706, -2.077, -0.3306), (4.372, -3.244, 9.313e-10), (4.372, -3.244, -0.129), (4.372, -2.077, 9.313e-10), (4.372, -2.077, -0.129), (1.6, -2.077, 9.313e-10), (1.6, -2.077, -0.129), (1.6, -4.012, 9.313e-10), (1.6, -4.012, -0.129)], [], [(8, 9, 3, 2), (2, 3, 7, 6), (23, 21, 34, 35), (45, 44, 37, 38), (20, 23, 35, 32), (21, 22, 33, 34), (7, 3, 9, 11), (2, 6, 10, 8), (6, 7, 11, 10), (30, 28, 9, 8), (16, 18, 14, 12), (31, 28, 14, 13), (30, 29, 15, 12), (29, 31, 13, 15), (26, 24, 18, 16), (13, 14, 18, 17), (12, 15, 19, 16), (15, 13, 17, 19), (32, 33, 22, 20), (27, 24, 22, 21), (26, 25, 23, 20), (25, 27, 21, 23), (19, 17, 27, 25), (16, 19, 25, 26), (17, 18, 24, 27), (20, 22, 24, 26), (10, 11, 31, 29), (8, 10, 29, 30), (11, 9, 28, 31), (12, 14, 28, 30), (0, 1, 33, 32), (5, 4, 35, 34), (4, 0, 32, 35), (1, 5, 34, 33), (36, 39, 51, 48), (46, 45, 38, 39), (47, 46, 39, 36), (44, 47, 36, 37), (1, 0, 43, 40), (0, 4, 42, 43), (4, 5, 41, 42), (5, 1, 40, 41), (40, 43, 47, 44), (43, 42, 46, 47), (42, 41, 45, 46), (41, 40, 44, 45), (48, 51, 59, 56), (37, 36, 48, 49), (38, 37, 49, 50), (39, 38, 50, 51), (49, 48, 56, 57), (50, 49, 57, 58), (51, 50, 58, 59), (59, 58, 86, 87), (56, 59, 87, 84), (57, 56, 84, 85), (58, 57, 85, 86), (54, 90, 91, 55), (39, 63, 60, 36), (37, 36, 60, 61), (38, 37, 61, 62), (39, 38, 62, 63), (71, 83, 74, 62), (70, 82, 79, 65), (65, 79, 78, 66), (60, 72, 73, 61), (61, 73, 82, 70), (81, 80, 76, 77), (83, 78, 79, 82), (74, 83, 82, 73), (72, 75, 74, 73), (75, 72, 80, 81), (62, 74, 75, 63), (68, 64, 76, 80), (66, 78, 83, 71), (60, 68, 80, 72), (69, 63, 75, 81), (64, 67, 77, 76), (67, 69, 81, 77), (53, 85, 84, 52), (55, 87, 86, 54), (52, 84, 87, 55), (54, 86, 85, 53), (88, 91, 90, 89), (55, 91, 88, 52), (52, 88, 89, 53), (53, 89, 90, 54), (62, 61, 70, 71), (66, 71, 70, 65), (60, 63, 69, 68), (64, 68, 69, 67), (122, 123, 95, 93), (123, 124, 97, 95), (124, 125, 99, 97), (125, 126, 101, 99), (111, 120, 119, 110), (126, 127, 103, 101), (127, 122, 93, 103), (94, 129, 130, 96), (104, 106, 107, 108, 109, 105), (113, 118, 116, 112), (114, 121, 120, 111), (112, 116, 117, 115), (110, 119, 118, 113), (115, 117, 121, 114), (93, 115, 114, 103), (99, 110, 113, 97), (95, 112, 115, 93), (103, 114, 111, 101), (97, 113, 112, 95), (101, 111, 110, 99), (105, 117, 116, 104), (104, 116, 118, 106), (106, 118, 119, 107), (107, 119, 120, 108), (108, 120, 121, 109), (109, 121, 117, 105), (94, 123, 122, 92), (96, 124, 123, 94), (98, 125, 124, 96), (100, 126, 125, 98), (102, 127, 126, 100), (92, 122, 127, 102), (128, 133, 132, 131, 130, 129), (100, 132, 133, 102), (96, 130, 131, 98), (92, 128, 129, 94), (102, 133, 128, 92), (98, 131, 132, 100), (134, 136, 137, 135), (142, 140, 141, 143), (140, 138, 139, 141), (144, 134, 135, 145), (142, 144, 138, 140), (143, 145, 135, 137), (141, 139, 145, 143), (136, 134, 144, 142), (138, 144, 145, 139), (136, 142, 143, 137)])
me_wingbottomright.use_remesh_preserve_volume = False
me_wingbottomright.use_remesh_preserve_attributes = False
me_wingbottomright.use_mirror_vertex_groups = False
me_wingbottomright.update()
me_fuselage = bpy.data.meshes.new('Fuselage')
me_fuselage.from_pydata([(0.3267, 0.6626, -0.3555), (0.2993, 0.7681, 0.5871), (0.2238, 3.959, -0.116), (0.2238, 3.959, 0.3661), (0.3343, 3.959, 0.03598), (0.5366, 0.7363, 0.03045), (0.6291, -0.6043, 0.03045), (0.5366, 0.7363, 0.03045), (0.3267, 0.6626, -0.3555), (0.3267, -0.607, -0.3555), (0.5613, -0.5937, 0.4725), (0.6024, -1.878, -0.6612), (0.6652, -1.029, 0.03045), (0.2814, -1.03, 0.6878), (0.6024, -4.36, -0.6612), (0.814, -4.36, 0.03045), (0.5429, -4.23, 0.6878), (0.6024, -2.642, -0.6612), (0.5429, -2.056, 0.6878), (0.812, -2.055, 0.03045), (0.4654, -1.537, 0.6878), (0.6024, -2.234, -0.6612), (0.6901, -1.507, 0.03045), (0.5429, -4.23, 0.6878), (0.5613, -0.5937, 0.4725), (-0.3267, 0.6626, -0.3555), (-0.2993, 0.7681, 0.5871), (-0.2238, 3.959, -0.116), (-0.2238, 3.959, 0.3661), (-0.3343, 3.959, 0.03598), (-0.5366, 0.7363, 0.03045), (0.0, 3.959, -0.116), (0.0, 3.959, 0.3661), (0.0, 0.6626, -0.3555), (0.0, 0.7681, 0.5871), (-0.6291, -0.6043, 0.03045), (0.0, 3.959, 0.03598), (-0.5366, 0.7363, 0.03045), (-0.3267, 0.6626, -0.3555), (0.0, 0.6626, -0.3555), (-0.3267, -0.607, -0.3555), (0.0, -0.607, -0.3555), (-0.5613, -0.5937, 0.4725), (0.0, -4.36, -0.77), (0.0, -1.878, -0.77), (-0.6024, -1.878, -0.6612), (-0.6652, -1.029, 0.03045), (-0.2814, -1.03, 0.6878), (0.0, -1.03, 0.6878), (-0.6024, -4.36, -0.6612), (-0.814, -4.36, 0.03045), (-0.5429, -4.23, 0.6878), (0.0, -4.23, 0.6878), (0.0, -4.36, 0.03045), (-0.6024, -2.642, -0.6612), (0.0, -2.056, 0.6878), (0.0, -2.642, -0.77), (-0.5429, -2.056, 0.6878), (-0.812, -2.055, 0.03045), (-0.4654, -1.537, 0.6878), (-0.6024, -2.234, -0.6612), (0.0, -1.537, 0.6878), (-0.6901, -1.507, 0.03045), (-0.5429, -4.23, 0.6878), (-0.5613, -0.5937, 0.4725), (0.0, -0.5937, 0.4725)], [(16, 23), (51, 63)], [(36, 32, 3, 4), (4, 3, 1, 5), (31, 2, 0, 33), (2, 4, 5, 0), (31, 36, 4, 2), (3, 32, 34, 1), (0, 5, 7, 8), (39, 8, 9, 41), (5, 1, 7), (33, 0, 8, 39), (41, 9, 11, 44), (7, 1, 10, 6), (8, 7, 6, 9), (18, 55, 52, 16), (56, 17, 14, 43), (6, 24, 13, 12), (9, 6, 12, 11), (14, 15, 53, 43), (15, 16, 52, 53), (17, 19, 15, 14), (19, 18, 16, 15), (22, 20, 18, 19), (21, 22, 19, 17), (20, 61, 55, 18), (13, 48, 61, 20), (44, 11, 17, 56), (11, 12, 22, 21), (12, 13, 20, 22), (65, 48, 13, 10), (34, 65, 24, 1), (36, 29, 28, 32), (29, 30, 26, 28), (31, 33, 25, 27), (27, 25, 30, 29), (31, 27, 29, 36), (28, 26, 34, 32), (25, 38, 37, 30), (39, 41, 40, 38), (30, 37, 26), (33, 39, 38, 25), (41, 44, 45, 40), (37, 35, 42, 26), (38, 40, 35, 37), (57, 51, 52, 55), (56, 43, 49, 54), (35, 46, 47, 64), (40, 45, 46, 35), (49, 43, 53, 50), (50, 53, 52, 51), (54, 49, 50, 58), (58, 50, 51, 57), (62, 58, 57, 59), (60, 54, 58, 62), (59, 57, 55, 61), (47, 59, 61, 48), (44, 56, 54, 45), (45, 60, 62, 46), (46, 62, 59, 47), (65, 42, 47, 48), (34, 26, 64, 65)])
me_fuselage.use_remesh_preserve_volume = False
me_fuselage.use_remesh_preserve_attributes = False
me_fuselage.use_mirror_vertex_groups = False
me_fuselage.update()
me_nose = bpy.data.meshes.new('Nose')
me_nose.from_pydata([(0.1396, 4.978, 0.08487), (0.2801, 3.515, -0.2101), (0.1516, 4.978, 0.1272), (0.3941, 3.515, 0.0275), (0.2283, 3.829, -0.1741), (0.2673, 3.829, 0.4401), (0.169, 4.312, -0.1061), (0.2647, 4.312, 0.3667), (0.1216, 4.711, -0.0278), (0.2124, 4.711, 0.2677), (0.143, 4.978, 0.09883), (0.3941, 3.515, -0.1086), (0.3941, 3.829, -0.07485), (0.3221, 4.312, -0.009075), (0.281, 4.711, 0.0697), (-0.1396, 4.978, 0.08487), (-0.2801, 3.515, -0.2101), (-0.1516, 4.978, 0.1272), (-0.3941, 3.515, 0.0275), (-0.2283, 3.829, -0.1741), (-0.2673, 3.829, 0.4401), (-0.169, 4.312, -0.1061), (-0.2647, 4.312, 0.3667), (-0.1216, 4.711, -0.0278), (-0.2124, 4.711, 0.2677), (0.0, 4.978, 0.08487), (0.0, 3.515, -0.2101), (0.0, 4.978, 0.1272), (0.0, 3.515, 0.0275), (0.0, 3.829, 0.4401), (0.0, 3.829, -0.1741), (0.0, 4.312, -0.1061), (0.0, 4.312, 0.3667), (0.0, 4.711, 0.2677), (0.0, 4.711, -0.0278), (-0.143, 4.978, 0.09883), (-0.3941, 3.515, -0.1086), (-0.3941, 3.829, -0.07485), (-0.3221, 4.312, -0.009075), (-0.281, 4.711, 0.0697), (0.0, 4.978, 0.09883), (0.0, 3.515, -0.1317)], [], [(12, 5, 3, 11), (13, 7, 5, 12), (14, 9, 7, 13), (10, 2, 9, 14), (0, 8, 34, 25), (2, 27, 33, 9), (9, 33, 32, 7), (8, 6, 31, 34), (6, 4, 30, 31), (7, 32, 29, 5), (10, 0, 25, 40), (11, 3, 28, 41), (5, 29, 28, 3), (4, 1, 26, 30), (1, 11, 41, 26), (2, 10, 40, 27), (0, 10, 14, 8), (8, 14, 13, 6), (6, 13, 12, 4), (4, 12, 11, 1), (37, 36, 18, 20), (38, 37, 20, 22), (39, 38, 22, 24), (35, 39, 24, 17), (15, 25, 34, 23), (17, 24, 33, 27), (24, 22, 32, 33), (23, 34, 31, 21), (21, 31, 30, 19), (22, 20, 29, 32), (35, 40, 25, 15), (36, 41, 28, 18), (20, 18, 28, 29), (19, 30, 26, 16), (16, 26, 41, 36), (17, 27, 40, 35), (15, 23, 39, 35), (23, 21, 38, 39), (21, 19, 37, 38), (19, 16, 36, 37)])
me_nose.use_remesh_preserve_volume = False
me_nose.use_remesh_preserve_attributes = False
me_nose.use_mirror_vertex_groups = False
me_nose.update()
arm_armature = bpy.data.armatures.new('Armature')  # bones are not reproduced

# ---- objects
ob_canopy = bpy.data.objects.new('Canopy', me_canopy)
ob_wingtopleft = bpy.data.objects.new('WingTopLeft', me_wingtopleft)
ob_wingbottomleft = bpy.data.objects.new('WingBottomLeft', me_wingbottomleft)
ob_wingtopright = bpy.data.objects.new('WingTopRight', me_wingtopright)
ob_wingbottomright = bpy.data.objects.new('WingBottomRight', me_wingbottomright)
ob_fuselage = bpy.data.objects.new('Fuselage', me_fuselage)
ob_nose = bpy.data.objects.new('Nose', me_nose)
ob_armature = bpy.data.objects.new('Armature', arm_armature)
ob_lamp = bpy.data.objects.new('Lamp', light_lamp)
ob_camera = bpy.data.objects.new('Camera', cam_camera)

# ---- transforms, parenting, visibility, modifiers, constraints
ob_canopy.location = (0.0, 0.0, 0.0)
ob_canopy.lineart.crease_threshold = 0.0
_c = ob_canopy.constraints.new('CHILD_OF'); _c.name = 'Child Of'
_c.target = ob_armature
_c.subtarget = 'Canopy'
_c.set_inverse_pending = False
_c.inverse_matrix = ((1.0, -1.333e-08, -2.38e-07, 1.5e-07), (-1.222e-13, 0.9984, -0.05592, 1.067), (2.384e-07, 0.05592, 0.9984, -0.6291), (0.0, 0.0, 0.0, 1.0))
ob_wingtopleft.location = (0.0, 0.0, 0.0)
ob_wingtopleft.lineart.crease_threshold = 0.0
_c = ob_wingtopleft.constraints.new('CHILD_OF'); _c.name = 'Child Of'
_c.target = ob_armature
_c.subtarget = 'WingTopLeft'
_c.set_inverse_pending = False
_c.inverse_matrix = ((-0.07125, -8.766e-08, -0.9975, -1.322e-07), (-0.9975, 1.373e-08, 0.07125, 3.185e-08), (-3.185e-09, 1.0, -8.83e-08, 3.0), (0.0, 0.0, 0.0, 1.0))
ob_wingbottomleft.location = (0.0, 0.0, 0.0)
ob_wingbottomleft.lineart.crease_threshold = 0.0
_c = ob_wingbottomleft.constraints.new('CHILD_OF'); _c.name = 'Child Of'
_c.target = ob_armature
_c.subtarget = 'WingBottomLeft'
_c.set_inverse_pending = False
_c.inverse_matrix = ((0.07125, -1.11e-07, -0.9975, -2.022e-07), (-0.9975, -4.602e-10, -0.07125, 7.962e-09), (4.247e-09, 1.0, -1.032e-07, 3.0), (0.0, 0.0, 0.0, 1.0))
ob_wingtopright.location = (0.0, 0.0, 0.0)
ob_wingtopright.lineart.crease_threshold = 0.0
_c = ob_wingtopright.constraints.new('CHILD_OF'); _c.name = 'Child Of'
_c.target = ob_armature
_c.subtarget = 'WingTopRight'
_c.set_inverse_pending = False
_c.inverse_matrix = ((-0.07125, 1.387e-08, 0.9975, -8.918e-08), (0.9975, 9.91e-10, 0.07125, -6.37e-09), (-2.123e-09, 1.0, -1.398e-08, 3.0), (0.0, 0.0, 0.0, 1.0))
ob_wingbottomright.location = (0.0, 0.0, 0.0)
ob_wingbottomright.lineart.crease_threshold = 0.0
_c = ob_wingbottomright.constraints.new('CHILD_OF'); _c.name = 'Child Of'
_c.target = ob_armature
_c.subtarget = 'WingBottomRight'
_c.set_inverse_pending = False
_c.inverse_matrix = ((0.07125, 2.927e-08, 0.9975, -4.3e-08), (0.9975, 5.379e-09, -0.07125, 2.548e-08), (1.062e-09, 1.0, -2.885e-08, 3.0), (0.0, 0.0, 0.0, 1.0))
ob_fuselage.location = (0.0, 0.0, 0.0)
ob_fuselage.lineart.crease_threshold = 0.0
ob_nose.location = (0.0, 0.0, 0.0)
ob_nose.lock_rotations_4d = False
ob_nose.empty_display_type = 'ARROWS'
ob_nose.lineart.crease_threshold = 0.0
ob_armature.location = (0.0, 0.0, 0.0)
ob_armature.rotation_euler = (-1.571, 0.0, 0.0)
ob_armature.display_type = 'WIRE'
ob_armature.show_in_front = True
ob_armature.lineart.crease_threshold = 0.0
ob_lamp.location = (4.076, 1.005, 5.904)
ob_lamp.rotation_euler = (0.6503, 0.05522, 1.866)
ob_lamp.lock_rotations_4d = False
ob_lamp.empty_display_type = 'ARROWS'
ob_lamp.color = (0.0, 0.0, 0.0, 0.0)
ob_lamp.lineart.crease_threshold = 0.0
ob_camera.location = (7.481, -6.508, 5.344)
ob_camera.rotation_euler = (1.109, 0.0, 0.8149)
ob_camera.lock_rotations_4d = False
ob_camera.empty_display_type = 'ARROWS'
ob_camera.color = (0.0, 0.0, 0.0, 0.0)
ob_camera.display_type = 'WIRE'
ob_camera.lineart.crease_threshold = 0.0

# ---- collection membership
col_collection_1.objects.link(ob_canopy)
col_collection_1.objects.link(ob_wingtopleft)
col_collection_1.objects.link(ob_wingbottomleft)
col_collection_1.objects.link(ob_wingtopright)
col_collection_1.objects.link(ob_wingbottomright)
col_collection_1.objects.link(ob_fuselage)
col_collection_1.objects.link(ob_nose)
col_collection_2.objects.link(ob_armature)
col_collection_11.objects.link(ob_lamp)
col_collection_11.objects.link(ob_camera)

# ---- scene / render settings (as saved in the file)
scene.camera = ob_camera
scene.frame_start = 1; scene.frame_end = 250; scene.frame_set(1)
scene.render.engine = 'BLENDER_EEVEE_NEXT'
scene.render.resolution_percentage = 50
scene.render.dither_intensity = 0.0
scene.cycles.use_denoising = False
scene.cycles.samples = 128
scene.cycles.sampling_pattern = 'TABULATED_SOBOL'
scene.cycles.light_sampling_threshold = 0.0
scene.cycles.use_adaptive_sampling = False
scene.cycles.use_light_tree = False
scene.cycles.blur_glossy = 0.0
scene.cycles.sample_clamp_indirect = 0.0
scene.view_settings.view_transform = 'Standard'
bpy.context.view_layer.update()
